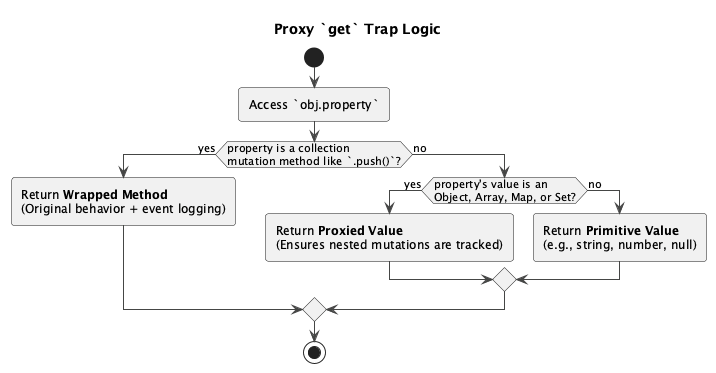

The diagram above was rendered by PlantUML. Its source (embedded in the PNG):
@startuml
!theme vibrant

title "Proxy `get` Trap Logic"

start
:Access `obj.property`;

if (property is a collection\nmutation method like `.push()`?) then (yes)
  :Return **Wrapped Method**\n(Original behavior + event logging);
else (no)
  if (property's value is an\nObject, Array, Map, or Set?) then (yes)
    :Return **Proxied Value**\n(Ensures nested mutations are tracked);
  else (no)
    :Return **Primitive Value**\n(e.g., string, number, null);
  endif
endif
stop

@enduml